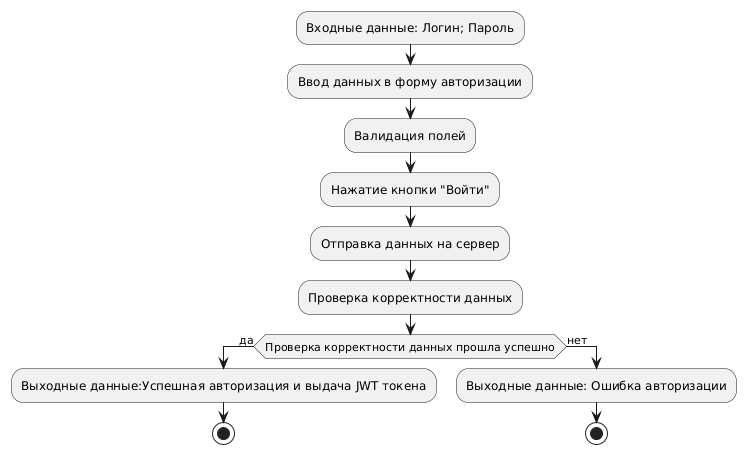

The diagram above was rendered by PlantUML. Its source (embedded in the PNG):
@startuml
:Входные данные: Логин; Пароль;
:Ввод данных в форму авторизации;
:Валидация полей;
:Нажатие кнопки "Войти";
:Отправка данных на сервер;
:Проверка корректности данных;
if (Проверка корректности данных прошла успешно) then (да)
:Выходные данные:Успешная авторизация и выдача JWT токена;
stop
else (нет)
:Выходные данные: Ошибка авторизации;
stop
@enduml